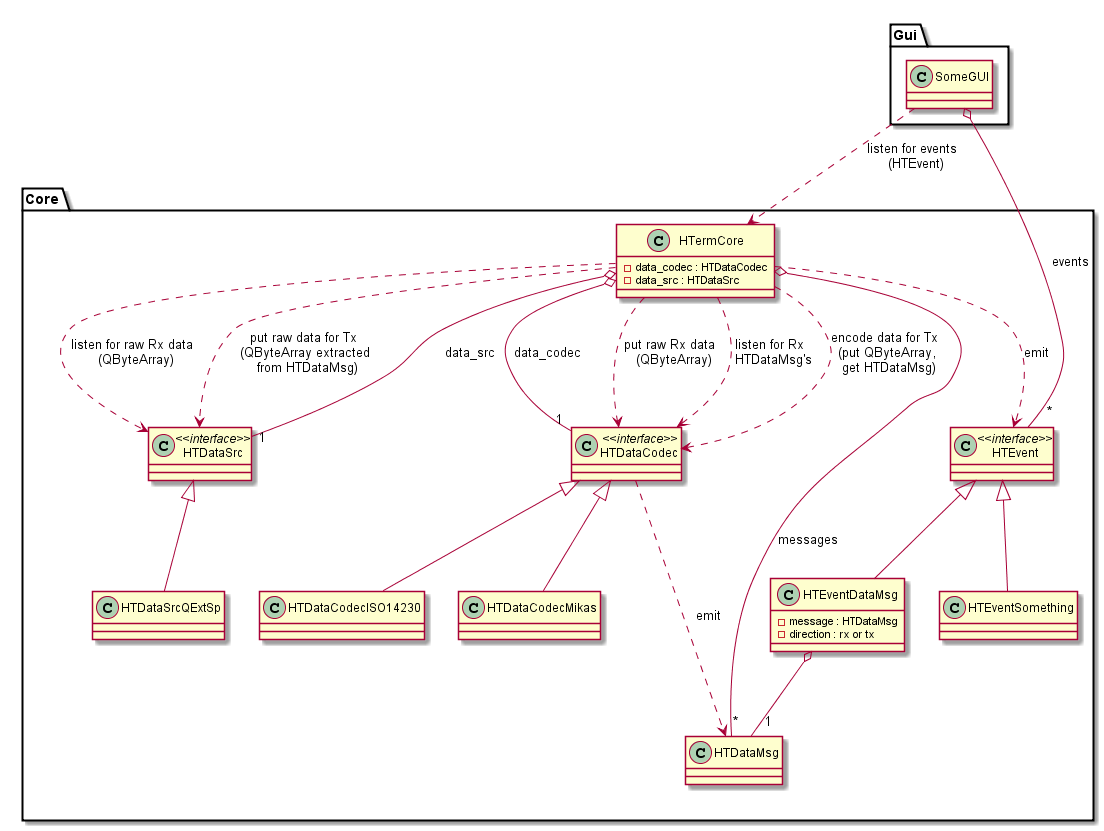

The diagram above was rendered by PlantUML. Its source (embedded in the PNG):
@startuml

package "Core" {

' HTermCore {{{
class HTermCore {
   -data_codec : HTDataCodec
   -data_src : HTDataSrc
}
' }}}

' HTDataSrc {{{
class HTDataSrc <<interface>> {
}

class HTDataSrcQExtSp {
}

HTDataSrc <|-- HTDataSrcQExtSp
' }}}

' HTDataCodec {{{
class HTDataCodec <<interface>> {
}

class HTDataCodecISO14230 {
}

class HTDataCodecMikas {
}

HTDataCodec <|-- HTDataCodecISO14230
HTDataCodec <|-- HTDataCodecMikas
' }}}

' HTDataMsg {{{
class HTDataMsg {
}
' }}}

' HTEvent {{{
class HTEvent <<interface>> {
}

class HTEventDataMsg {
   -message : HTDataMsg
   -direction : rx or tx
}

class HTEventSomething {
}

HTEvent <|-- HTEventDataMsg
HTEvent <|-- HTEventSomething
' }}}

HTermCore o-- "1" HTDataCodec : data_codec
HTermCore o-- "1" HTDataSrc : data_src
HTermCore o-- "*" HTDataMsg : messages

HTDataCodec ..> HTDataMsg : emit

HTermCore ..> HTDataSrc   : listen for raw Rx data \n (QByteArray)
HTermCore ..> HTDataCodec : put raw Rx data \n (QByteArray)
HTermCore ..> HTDataCodec : listen for Rx \n HTDataMsg's
HTermCore ..> HTDataCodec : encode data for Tx \n (put QByteArray, \n get HTDataMsg)
HTermCore ..> HTDataSrc   : put raw data for Tx \n (QByteArray extracted \n from HTDataMsg)

HTermCore ..> HTEvent : emit

HTEventDataMsg o-- "1" HTDataMsg
}

package "Gui" {

   class SomeGUI {
   }

}

SomeGUI ..> HTermCore : listen for events \n (HTEvent)
SomeGUI o-- "*" HTEvent : events


@enduml